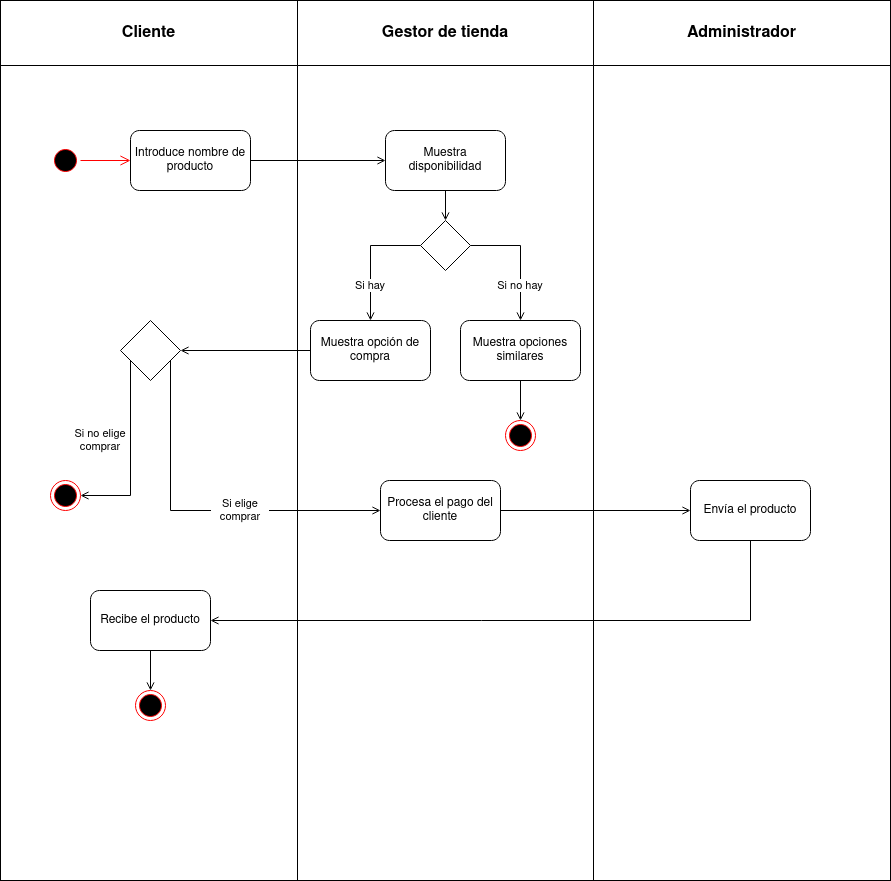

The diagram above was exported from draw.io. Its source (the exported page's mxGraphModel, read from the mxfile embedded in the PNG):
<mxGraphModel dx="1434" dy="722" grid="1" gridSize="10" guides="1" tooltips="1" connect="1" arrows="1" fold="1" page="1" pageScale="1" pageWidth="827" pageHeight="1169" math="0" shadow="0">
  <root>
    <mxCell id="0" />
    <mxCell id="1" parent="0" />
    <mxCell id="bLIIZ_87K0Wy4Onx7GFq-2" value="" style="shape=table;startSize=0;container=1;collapsible=0;childLayout=tableLayout;fontSize=16;" vertex="1" parent="1">
      <mxGeometry x="90" y="50" width="890" height="880" as="geometry" />
    </mxCell>
    <mxCell id="bLIIZ_87K0Wy4Onx7GFq-3" value="" style="shape=tableRow;horizontal=0;startSize=0;swimlaneHead=0;swimlaneBody=0;strokeColor=inherit;top=0;left=0;bottom=0;right=0;collapsible=0;dropTarget=0;fillColor=none;points=[[0,0.5],[1,0.5]];portConstraint=eastwest;fontSize=16;" vertex="1" parent="bLIIZ_87K0Wy4Onx7GFq-2">
      <mxGeometry width="890" height="65" as="geometry" />
    </mxCell>
    <mxCell id="bLIIZ_87K0Wy4Onx7GFq-4" value="Cliente" style="shape=partialRectangle;html=1;whiteSpace=wrap;connectable=0;strokeColor=inherit;overflow=hidden;fillColor=none;top=0;left=0;bottom=0;right=0;pointerEvents=1;fontSize=16;fontStyle=1" vertex="1" parent="bLIIZ_87K0Wy4Onx7GFq-3">
      <mxGeometry width="297" height="65" as="geometry">
        <mxRectangle width="297" height="65" as="alternateBounds" />
      </mxGeometry>
    </mxCell>
    <mxCell id="bLIIZ_87K0Wy4Onx7GFq-5" value="Gestor de tienda" style="shape=partialRectangle;html=1;whiteSpace=wrap;connectable=0;strokeColor=inherit;overflow=hidden;fillColor=none;top=0;left=0;bottom=0;right=0;pointerEvents=1;fontSize=16;fontStyle=1" vertex="1" parent="bLIIZ_87K0Wy4Onx7GFq-3">
      <mxGeometry x="297" width="296" height="65" as="geometry">
        <mxRectangle width="296" height="65" as="alternateBounds" />
      </mxGeometry>
    </mxCell>
    <mxCell id="bLIIZ_87K0Wy4Onx7GFq-6" value="Administrador" style="shape=partialRectangle;html=1;whiteSpace=wrap;connectable=0;strokeColor=inherit;overflow=hidden;fillColor=none;top=0;left=0;bottom=0;right=0;pointerEvents=1;fontSize=16;fontStyle=1" vertex="1" parent="bLIIZ_87K0Wy4Onx7GFq-3">
      <mxGeometry x="593" width="297" height="65" as="geometry">
        <mxRectangle width="297" height="65" as="alternateBounds" />
      </mxGeometry>
    </mxCell>
    <mxCell id="bLIIZ_87K0Wy4Onx7GFq-15" style="shape=tableRow;horizontal=0;startSize=0;swimlaneHead=0;swimlaneBody=0;strokeColor=inherit;top=0;left=0;bottom=0;right=0;collapsible=0;dropTarget=0;fillColor=none;points=[[0,0.5],[1,0.5]];portConstraint=eastwest;fontSize=16;" vertex="1" parent="bLIIZ_87K0Wy4Onx7GFq-2">
      <mxGeometry y="65" width="890" height="815" as="geometry" />
    </mxCell>
    <mxCell id="bLIIZ_87K0Wy4Onx7GFq-16" style="shape=partialRectangle;html=1;whiteSpace=wrap;connectable=0;strokeColor=inherit;overflow=hidden;fillColor=none;top=0;left=0;bottom=0;right=0;pointerEvents=1;fontSize=16;" vertex="1" parent="bLIIZ_87K0Wy4Onx7GFq-15">
      <mxGeometry width="297" height="815" as="geometry">
        <mxRectangle width="297" height="815" as="alternateBounds" />
      </mxGeometry>
    </mxCell>
    <mxCell id="bLIIZ_87K0Wy4Onx7GFq-17" style="shape=partialRectangle;html=1;whiteSpace=wrap;connectable=0;strokeColor=inherit;overflow=hidden;fillColor=none;top=0;left=0;bottom=0;right=0;pointerEvents=1;fontSize=16;" vertex="1" parent="bLIIZ_87K0Wy4Onx7GFq-15">
      <mxGeometry x="297" width="296" height="815" as="geometry">
        <mxRectangle width="296" height="815" as="alternateBounds" />
      </mxGeometry>
    </mxCell>
    <mxCell id="bLIIZ_87K0Wy4Onx7GFq-18" style="shape=partialRectangle;html=1;whiteSpace=wrap;connectable=0;strokeColor=inherit;overflow=hidden;fillColor=none;top=0;left=0;bottom=0;right=0;pointerEvents=1;fontSize=16;" vertex="1" parent="bLIIZ_87K0Wy4Onx7GFq-15">
      <mxGeometry x="593" width="297" height="815" as="geometry">
        <mxRectangle width="297" height="815" as="alternateBounds" />
      </mxGeometry>
    </mxCell>
    <mxCell id="bLIIZ_87K0Wy4Onx7GFq-20" style="edgeStyle=orthogonalEdgeStyle;rounded=0;orthogonalLoop=1;jettySize=auto;html=1;entryX=0;entryY=0.5;entryDx=0;entryDy=0;endArrow=open;endFill=0;" edge="1" parent="1" source="bLIIZ_87K0Wy4Onx7GFq-1" target="bLIIZ_87K0Wy4Onx7GFq-19">
      <mxGeometry relative="1" as="geometry" />
    </mxCell>
    <mxCell id="bLIIZ_87K0Wy4Onx7GFq-1" value="Introduce nombre de producto" style="rounded=1;whiteSpace=wrap;html=1;" vertex="1" parent="1">
      <mxGeometry x="220" y="180" width="120" height="60" as="geometry" />
    </mxCell>
    <mxCell id="bLIIZ_87K0Wy4Onx7GFq-25" style="edgeStyle=orthogonalEdgeStyle;rounded=0;orthogonalLoop=1;jettySize=auto;html=1;entryX=0.5;entryY=0;entryDx=0;entryDy=0;strokeColor=default;align=center;verticalAlign=middle;fontFamily=Helvetica;fontSize=11;fontColor=default;labelBackgroundColor=default;endArrow=open;endFill=0;" edge="1" parent="1" source="bLIIZ_87K0Wy4Onx7GFq-19" target="bLIIZ_87K0Wy4Onx7GFq-24">
      <mxGeometry relative="1" as="geometry" />
    </mxCell>
    <mxCell id="bLIIZ_87K0Wy4Onx7GFq-19" value="Muestra disponibilidad" style="rounded=1;whiteSpace=wrap;html=1;" vertex="1" parent="1">
      <mxGeometry x="475" y="180" width="120" height="60" as="geometry" />
    </mxCell>
    <mxCell id="bLIIZ_87K0Wy4Onx7GFq-21" value="" style="ellipse;html=1;shape=startState;fillColor=#000000;strokeColor=#ff0000;" vertex="1" parent="1">
      <mxGeometry x="140" y="195" width="30" height="30" as="geometry" />
    </mxCell>
    <mxCell id="bLIIZ_87K0Wy4Onx7GFq-22" value="" style="edgeStyle=orthogonalEdgeStyle;html=1;verticalAlign=bottom;endArrow=open;endSize=8;strokeColor=#ff0000;rounded=0;entryX=0;entryY=0.5;entryDx=0;entryDy=0;" edge="1" source="bLIIZ_87K0Wy4Onx7GFq-21" parent="1" target="bLIIZ_87K0Wy4Onx7GFq-1">
      <mxGeometry relative="1" as="geometry">
        <mxPoint x="220" y="205" as="targetPoint" />
      </mxGeometry>
    </mxCell>
    <mxCell id="bLIIZ_87K0Wy4Onx7GFq-37" style="edgeStyle=orthogonalEdgeStyle;rounded=0;orthogonalLoop=1;jettySize=auto;html=1;entryX=0.5;entryY=0;entryDx=0;entryDy=0;strokeColor=default;align=center;verticalAlign=middle;fontFamily=Helvetica;fontSize=11;fontColor=default;labelBackgroundColor=default;endArrow=open;endFill=0;" edge="1" parent="1" source="bLIIZ_87K0Wy4Onx7GFq-24" target="bLIIZ_87K0Wy4Onx7GFq-30">
      <mxGeometry relative="1" as="geometry">
        <Array as="points">
          <mxPoint x="610" y="295" />
        </Array>
      </mxGeometry>
    </mxCell>
    <mxCell id="bLIIZ_87K0Wy4Onx7GFq-38" style="edgeStyle=orthogonalEdgeStyle;rounded=0;orthogonalLoop=1;jettySize=auto;html=1;entryX=0.5;entryY=0;entryDx=0;entryDy=0;strokeColor=default;align=center;verticalAlign=middle;fontFamily=Helvetica;fontSize=11;fontColor=default;labelBackgroundColor=default;endArrow=open;endFill=0;exitX=0;exitY=0.5;exitDx=0;exitDy=0;" edge="1" parent="1" source="bLIIZ_87K0Wy4Onx7GFq-24" target="bLIIZ_87K0Wy4Onx7GFq-26">
      <mxGeometry relative="1" as="geometry">
        <mxPoint x="496" y="295" as="sourcePoint" />
        <Array as="points">
          <mxPoint x="460" y="295" />
        </Array>
      </mxGeometry>
    </mxCell>
    <mxCell id="bLIIZ_87K0Wy4Onx7GFq-24" value="" style="rhombus;whiteSpace=wrap;html=1;fontFamily=Helvetica;fontSize=11;fontColor=default;labelBackgroundColor=default;" vertex="1" parent="1">
      <mxGeometry x="510" y="270" width="50" height="50" as="geometry" />
    </mxCell>
    <mxCell id="bLIIZ_87K0Wy4Onx7GFq-41" style="edgeStyle=orthogonalEdgeStyle;rounded=0;orthogonalLoop=1;jettySize=auto;html=1;entryX=1;entryY=0.5;entryDx=0;entryDy=0;strokeColor=default;align=center;verticalAlign=middle;fontFamily=Helvetica;fontSize=11;fontColor=default;labelBackgroundColor=default;endArrow=open;endFill=0;" edge="1" parent="1" source="bLIIZ_87K0Wy4Onx7GFq-26" target="bLIIZ_87K0Wy4Onx7GFq-50">
      <mxGeometry relative="1" as="geometry">
        <mxPoint x="300" y="400" as="targetPoint" />
      </mxGeometry>
    </mxCell>
    <mxCell id="bLIIZ_87K0Wy4Onx7GFq-26" value="Muestra opción de compra" style="rounded=1;whiteSpace=wrap;html=1;" vertex="1" parent="1">
      <mxGeometry x="400" y="370" width="120" height="60" as="geometry" />
    </mxCell>
    <mxCell id="bLIIZ_87K0Wy4Onx7GFq-28" value="&lt;div&gt;Si hay&lt;/div&gt;" style="text;html=1;align=center;verticalAlign=middle;whiteSpace=wrap;rounded=0;fontFamily=Helvetica;fontSize=11;fontColor=default;labelBackgroundColor=default;" vertex="1" parent="1">
      <mxGeometry x="430" y="320" width="60" height="30" as="geometry" />
    </mxCell>
    <mxCell id="bLIIZ_87K0Wy4Onx7GFq-40" style="edgeStyle=orthogonalEdgeStyle;rounded=0;orthogonalLoop=1;jettySize=auto;html=1;entryX=0.5;entryY=0;entryDx=0;entryDy=0;strokeColor=default;align=center;verticalAlign=middle;fontFamily=Helvetica;fontSize=11;fontColor=default;labelBackgroundColor=default;endArrow=open;endFill=0;" edge="1" parent="1" source="bLIIZ_87K0Wy4Onx7GFq-30" target="bLIIZ_87K0Wy4Onx7GFq-39">
      <mxGeometry relative="1" as="geometry" />
    </mxCell>
    <mxCell id="bLIIZ_87K0Wy4Onx7GFq-30" value="Muestra opciones similares" style="rounded=1;whiteSpace=wrap;html=1;" vertex="1" parent="1">
      <mxGeometry x="550" y="370" width="120" height="60" as="geometry" />
    </mxCell>
    <mxCell id="bLIIZ_87K0Wy4Onx7GFq-32" value="Si no hay" style="text;html=1;align=center;verticalAlign=middle;whiteSpace=wrap;rounded=0;fontFamily=Helvetica;fontSize=11;fontColor=default;labelBackgroundColor=default;" vertex="1" parent="1">
      <mxGeometry x="580" y="320" width="60" height="30" as="geometry" />
    </mxCell>
    <mxCell id="bLIIZ_87K0Wy4Onx7GFq-39" value="" style="ellipse;html=1;shape=endState;fillColor=#000000;strokeColor=#ff0000;fontFamily=Helvetica;fontSize=11;fontColor=default;labelBackgroundColor=default;" vertex="1" parent="1">
      <mxGeometry x="595" y="470" width="30" height="30" as="geometry" />
    </mxCell>
    <mxCell id="bLIIZ_87K0Wy4Onx7GFq-46" style="edgeStyle=orthogonalEdgeStyle;rounded=0;orthogonalLoop=1;jettySize=auto;html=1;entryX=1;entryY=0.5;entryDx=0;entryDy=0;strokeColor=default;align=center;verticalAlign=middle;fontFamily=Helvetica;fontSize=11;fontColor=default;labelBackgroundColor=default;endArrow=open;endFill=0;" edge="1" parent="1" source="bLIIZ_87K0Wy4Onx7GFq-42" target="bLIIZ_87K0Wy4Onx7GFq-43">
      <mxGeometry relative="1" as="geometry">
        <Array as="points">
          <mxPoint x="840" y="670" />
        </Array>
      </mxGeometry>
    </mxCell>
    <mxCell id="bLIIZ_87K0Wy4Onx7GFq-42" value="Envía el producto" style="rounded=1;whiteSpace=wrap;html=1;" vertex="1" parent="1">
      <mxGeometry x="780" y="530" width="120" height="60" as="geometry" />
    </mxCell>
    <mxCell id="bLIIZ_87K0Wy4Onx7GFq-45" style="edgeStyle=orthogonalEdgeStyle;rounded=0;orthogonalLoop=1;jettySize=auto;html=1;entryX=0.5;entryY=0;entryDx=0;entryDy=0;strokeColor=default;align=center;verticalAlign=middle;fontFamily=Helvetica;fontSize=11;fontColor=default;labelBackgroundColor=default;endArrow=open;endFill=0;" edge="1" parent="1" source="bLIIZ_87K0Wy4Onx7GFq-43" target="bLIIZ_87K0Wy4Onx7GFq-44">
      <mxGeometry relative="1" as="geometry" />
    </mxCell>
    <mxCell id="bLIIZ_87K0Wy4Onx7GFq-43" value="Recibe el producto" style="rounded=1;whiteSpace=wrap;html=1;" vertex="1" parent="1">
      <mxGeometry x="180" y="640" width="120" height="60" as="geometry" />
    </mxCell>
    <mxCell id="bLIIZ_87K0Wy4Onx7GFq-44" value="" style="ellipse;html=1;shape=endState;fillColor=#000000;strokeColor=#ff0000;fontFamily=Helvetica;fontSize=11;fontColor=default;labelBackgroundColor=default;" vertex="1" parent="1">
      <mxGeometry x="225" y="740" width="30" height="30" as="geometry" />
    </mxCell>
    <mxCell id="bLIIZ_87K0Wy4Onx7GFq-49" style="edgeStyle=orthogonalEdgeStyle;rounded=0;orthogonalLoop=1;jettySize=auto;html=1;entryX=0;entryY=0.5;entryDx=0;entryDy=0;strokeColor=default;align=center;verticalAlign=middle;fontFamily=Helvetica;fontSize=11;fontColor=default;labelBackgroundColor=default;endArrow=open;endFill=0;" edge="1" parent="1" source="bLIIZ_87K0Wy4Onx7GFq-47" target="bLIIZ_87K0Wy4Onx7GFq-42">
      <mxGeometry relative="1" as="geometry" />
    </mxCell>
    <mxCell id="bLIIZ_87K0Wy4Onx7GFq-47" value="Procesa el pago del cliente" style="rounded=1;whiteSpace=wrap;html=1;" vertex="1" parent="1">
      <mxGeometry x="470" y="530" width="120" height="60" as="geometry" />
    </mxCell>
    <mxCell id="bLIIZ_87K0Wy4Onx7GFq-51" style="edgeStyle=orthogonalEdgeStyle;rounded=0;orthogonalLoop=1;jettySize=auto;html=1;entryX=0;entryY=0.5;entryDx=0;entryDy=0;strokeColor=default;align=center;verticalAlign=middle;fontFamily=Helvetica;fontSize=11;fontColor=default;labelBackgroundColor=default;endArrow=open;endFill=0;" edge="1" parent="1" source="bLIIZ_87K0Wy4Onx7GFq-50" target="bLIIZ_87K0Wy4Onx7GFq-47">
      <mxGeometry relative="1" as="geometry">
        <Array as="points">
          <mxPoint x="260" y="560" />
        </Array>
      </mxGeometry>
    </mxCell>
    <mxCell id="bLIIZ_87K0Wy4Onx7GFq-54" style="edgeStyle=orthogonalEdgeStyle;rounded=0;orthogonalLoop=1;jettySize=auto;html=1;entryX=1;entryY=0.5;entryDx=0;entryDy=0;strokeColor=default;align=center;verticalAlign=middle;fontFamily=Helvetica;fontSize=11;fontColor=default;labelBackgroundColor=default;endArrow=open;endFill=0;" edge="1" parent="1" source="bLIIZ_87K0Wy4Onx7GFq-50" target="bLIIZ_87K0Wy4Onx7GFq-53">
      <mxGeometry relative="1" as="geometry">
        <Array as="points">
          <mxPoint x="220" y="545" />
        </Array>
      </mxGeometry>
    </mxCell>
    <mxCell id="bLIIZ_87K0Wy4Onx7GFq-50" value="" style="rhombus;whiteSpace=wrap;html=1;fontFamily=Helvetica;fontSize=11;fontColor=default;labelBackgroundColor=default;" vertex="1" parent="1">
      <mxGeometry x="210" y="370" width="60" height="60" as="geometry" />
    </mxCell>
    <mxCell id="bLIIZ_87K0Wy4Onx7GFq-52" value="Si elige comprar" style="text;html=1;align=center;verticalAlign=middle;whiteSpace=wrap;rounded=0;fontFamily=Helvetica;fontSize=11;fontColor=default;labelBackgroundColor=default;" vertex="1" parent="1">
      <mxGeometry x="300" y="545" width="60" height="30" as="geometry" />
    </mxCell>
    <mxCell id="bLIIZ_87K0Wy4Onx7GFq-53" value="" style="ellipse;html=1;shape=endState;fillColor=#000000;strokeColor=#ff0000;fontFamily=Helvetica;fontSize=11;fontColor=default;labelBackgroundColor=default;" vertex="1" parent="1">
      <mxGeometry x="140" y="530" width="30" height="30" as="geometry" />
    </mxCell>
    <mxCell id="bLIIZ_87K0Wy4Onx7GFq-55" value="Si no elige comprar" style="text;html=1;align=center;verticalAlign=middle;whiteSpace=wrap;rounded=0;fontFamily=Helvetica;fontSize=11;fontColor=default;labelBackgroundColor=default;" vertex="1" parent="1">
      <mxGeometry x="160" y="475" width="60" height="30" as="geometry" />
    </mxCell>
  </root>
</mxGraphModel>